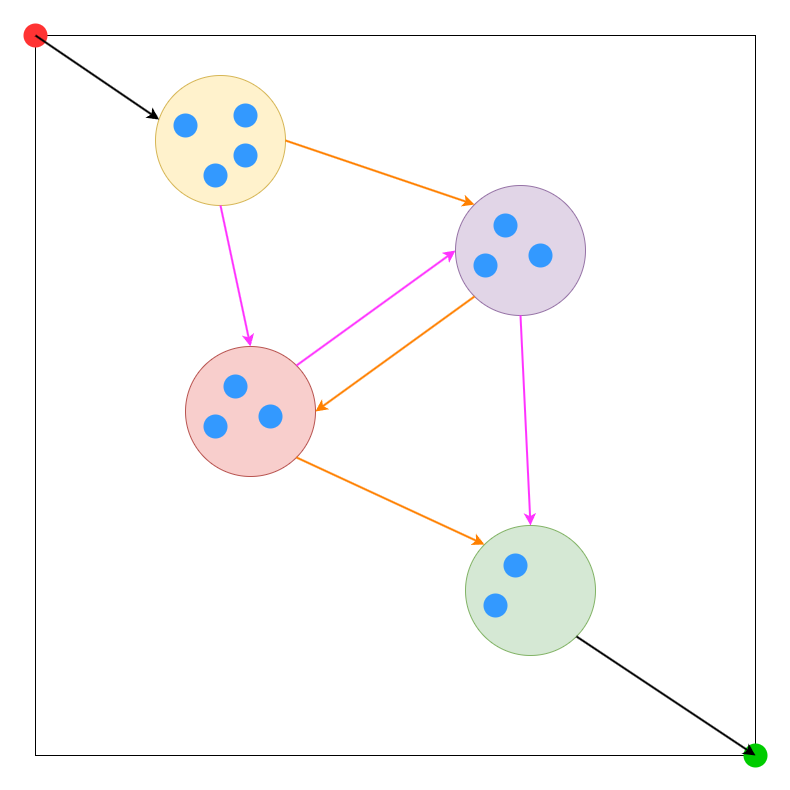

The diagram above was exported from draw.io. Its source (the exported page's mxGraphModel, read from the mxfile embedded in the PNG):
<mxGraphModel dx="1562" dy="909" grid="1" gridSize="10" guides="1" tooltips="1" connect="1" arrows="1" fold="1" page="1" pageScale="1" pageWidth="1169" pageHeight="827" math="0" shadow="0">
  <root>
    <mxCell id="0" />
    <mxCell id="1" parent="0" />
    <mxCell id="5GMZJ9ENTO9qW2mHocNx-1" value="" style="whiteSpace=wrap;html=1;aspect=fixed;movable=0;resizable=0;rotatable=0;deletable=0;editable=0;locked=1;connectable=0;" parent="1" vertex="1">
      <mxGeometry x="80" y="80" width="720" height="720" as="geometry" />
    </mxCell>
    <mxCell id="5GMZJ9ENTO9qW2mHocNx-2" value="" style="shape=waypoint;sketch=0;fillStyle=solid;size=6;pointerEvents=1;points=[];fillColor=none;resizable=0;rotatable=0;perimeter=centerPerimeter;snapToPoint=1;perimeterSpacing=4;strokeWidth=10;strokeColor=#FF3333;" parent="1" vertex="1">
      <mxGeometry x="70" y="70" width="20" height="20" as="geometry" />
    </mxCell>
    <mxCell id="5GMZJ9ENTO9qW2mHocNx-12" value="" style="ellipse;whiteSpace=wrap;html=1;aspect=fixed;fillColor=#fff2cc;strokeColor=#d6b656;" parent="1" vertex="1">
      <mxGeometry x="200" y="120" width="130" height="130" as="geometry" />
    </mxCell>
    <mxCell id="5GMZJ9ENTO9qW2mHocNx-9" value="" style="shape=waypoint;sketch=0;fillStyle=solid;size=6;pointerEvents=1;points=[];fillColor=none;resizable=0;rotatable=0;perimeter=centerPerimeter;snapToPoint=1;perimeterSpacing=4;strokeWidth=10;strokeColor=#00CC00;fontColor=#FFFFFF;" parent="1" vertex="1">
      <mxGeometry x="790" y="790" width="20" height="20" as="geometry" />
    </mxCell>
    <mxCell id="5GMZJ9ENTO9qW2mHocNx-3" value="" style="shape=waypoint;sketch=0;fillStyle=solid;size=6;pointerEvents=1;points=[];fillColor=none;resizable=0;rotatable=0;perimeter=centerPerimeter;snapToPoint=1;perimeterSpacing=4;strokeWidth=10;strokeColor=#3399FF;fontColor=#FFFFFF;" parent="1" vertex="1">
      <mxGeometry x="280" y="150" width="20" height="20" as="geometry" />
    </mxCell>
    <mxCell id="5GMZJ9ENTO9qW2mHocNx-15" value="" style="shape=waypoint;sketch=0;fillStyle=solid;size=6;pointerEvents=1;points=[];fillColor=none;resizable=0;rotatable=0;perimeter=centerPerimeter;snapToPoint=1;perimeterSpacing=4;strokeWidth=10;strokeColor=#3399FF;fontColor=#FFFFFF;" parent="1" vertex="1">
      <mxGeometry x="250" y="210" width="20" height="20" as="geometry" />
    </mxCell>
    <mxCell id="5GMZJ9ENTO9qW2mHocNx-16" value="" style="ellipse;whiteSpace=wrap;html=1;aspect=fixed;fillColor=#e1d5e7;strokeColor=#9673a6;" parent="1" vertex="1">
      <mxGeometry x="500" y="230" width="130" height="130" as="geometry" />
    </mxCell>
    <mxCell id="5GMZJ9ENTO9qW2mHocNx-4" value="" style="shape=waypoint;sketch=0;fillStyle=solid;size=6;pointerEvents=1;points=[];fillColor=none;resizable=0;rotatable=0;perimeter=centerPerimeter;snapToPoint=1;perimeterSpacing=4;strokeWidth=10;strokeColor=#3399FF;fontColor=#FFFFFF;" parent="1" vertex="1">
      <mxGeometry x="540" y="260" width="20" height="20" as="geometry" />
    </mxCell>
    <mxCell id="5GMZJ9ENTO9qW2mHocNx-13" value="" style="shape=waypoint;sketch=0;fillStyle=solid;size=6;pointerEvents=1;points=[];fillColor=none;resizable=0;rotatable=0;perimeter=centerPerimeter;snapToPoint=1;perimeterSpacing=4;strokeWidth=10;strokeColor=#3399FF;fontColor=#FFFFFF;" parent="1" vertex="1">
      <mxGeometry x="520" y="300" width="20" height="20" as="geometry" />
    </mxCell>
    <mxCell id="5GMZJ9ENTO9qW2mHocNx-14" value="" style="shape=waypoint;sketch=0;fillStyle=solid;size=6;pointerEvents=1;points=[];fillColor=none;resizable=0;rotatable=0;perimeter=centerPerimeter;snapToPoint=1;perimeterSpacing=4;strokeWidth=10;strokeColor=#3399FF;fontColor=#FFFFFF;" parent="1" vertex="1">
      <mxGeometry x="575" y="290" width="20" height="20" as="geometry" />
    </mxCell>
    <mxCell id="5GMZJ9ENTO9qW2mHocNx-11" value="" style="endArrow=classic;html=1;rounded=0;exitX=1;exitY=0.5;exitDx=0;exitDy=0;entryX=0;entryY=0;entryDx=0;entryDy=0;strokeWidth=2;strokeColor=#FF8000;" parent="1" source="5GMZJ9ENTO9qW2mHocNx-12" target="5GMZJ9ENTO9qW2mHocNx-16" edge="1">
      <mxGeometry width="50" height="50" relative="1" as="geometry">
        <mxPoint x="300" y="170" as="sourcePoint" />
        <mxPoint x="540" y="260" as="targetPoint" />
      </mxGeometry>
    </mxCell>
    <mxCell id="5GMZJ9ENTO9qW2mHocNx-17" value="" style="endArrow=classic;html=1;rounded=0;exitX=0.574;exitY=0.646;exitDx=0;exitDy=0;exitPerimeter=0;entryX=0.028;entryY=0.339;entryDx=0;entryDy=0;entryPerimeter=0;strokeWidth=2;" parent="1" source="5GMZJ9ENTO9qW2mHocNx-2" target="5GMZJ9ENTO9qW2mHocNx-12" edge="1">
      <mxGeometry width="50" height="50" relative="1" as="geometry">
        <mxPoint x="90" y="110" as="sourcePoint" />
        <mxPoint x="276" y="159" as="targetPoint" />
      </mxGeometry>
    </mxCell>
    <mxCell id="5GMZJ9ENTO9qW2mHocNx-18" value="" style="ellipse;whiteSpace=wrap;html=1;aspect=fixed;fillColor=#f8cecc;strokeColor=#b85450;" parent="1" vertex="1">
      <mxGeometry x="230" y="391" width="130" height="130" as="geometry" />
    </mxCell>
    <mxCell id="5GMZJ9ENTO9qW2mHocNx-19" value="" style="shape=waypoint;sketch=0;fillStyle=solid;size=6;pointerEvents=1;points=[];fillColor=none;resizable=0;rotatable=0;perimeter=centerPerimeter;snapToPoint=1;perimeterSpacing=4;strokeWidth=10;strokeColor=#3399FF;fontColor=#FFFFFF;" parent="1" vertex="1">
      <mxGeometry x="270" y="421" width="20" height="20" as="geometry" />
    </mxCell>
    <mxCell id="5GMZJ9ENTO9qW2mHocNx-20" value="" style="shape=waypoint;sketch=0;fillStyle=solid;size=6;pointerEvents=1;points=[];fillColor=none;resizable=0;rotatable=0;perimeter=centerPerimeter;snapToPoint=1;perimeterSpacing=4;strokeWidth=10;strokeColor=#3399FF;fontColor=#FFFFFF;" parent="1" vertex="1">
      <mxGeometry x="250" y="461" width="20" height="20" as="geometry" />
    </mxCell>
    <mxCell id="5GMZJ9ENTO9qW2mHocNx-21" value="" style="shape=waypoint;sketch=0;fillStyle=solid;size=6;pointerEvents=1;points=[];fillColor=none;resizable=0;rotatable=0;perimeter=centerPerimeter;snapToPoint=1;perimeterSpacing=4;strokeWidth=10;strokeColor=#3399FF;fontColor=#FFFFFF;" parent="1" vertex="1">
      <mxGeometry x="305" y="451" width="20" height="20" as="geometry" />
    </mxCell>
    <mxCell id="5GMZJ9ENTO9qW2mHocNx-22" value="" style="endArrow=classic;html=1;rounded=0;exitX=0;exitY=1;exitDx=0;exitDy=0;entryX=1;entryY=0.5;entryDx=0;entryDy=0;strokeWidth=2;strokeColor=#FF8000;" parent="1" source="5GMZJ9ENTO9qW2mHocNx-16" target="5GMZJ9ENTO9qW2mHocNx-18" edge="1">
      <mxGeometry width="50" height="50" relative="1" as="geometry">
        <mxPoint x="50" y="380" as="sourcePoint" />
        <mxPoint x="270" y="421" as="targetPoint" />
      </mxGeometry>
    </mxCell>
    <mxCell id="5GMZJ9ENTO9qW2mHocNx-23" value="" style="shape=waypoint;sketch=0;fillStyle=solid;size=6;pointerEvents=1;points=[];fillColor=none;resizable=0;rotatable=0;perimeter=centerPerimeter;snapToPoint=1;perimeterSpacing=4;strokeWidth=10;strokeColor=#3399FF;fontColor=#FFFFFF;" parent="1" vertex="1">
      <mxGeometry x="220" y="160" width="20" height="20" as="geometry" />
    </mxCell>
    <mxCell id="5GMZJ9ENTO9qW2mHocNx-24" value="" style="shape=waypoint;sketch=0;fillStyle=solid;size=6;pointerEvents=1;points=[];fillColor=none;resizable=0;rotatable=0;perimeter=centerPerimeter;snapToPoint=1;perimeterSpacing=4;strokeWidth=10;strokeColor=#3399FF;fontColor=#FFFFFF;" parent="1" vertex="1">
      <mxGeometry x="280" y="190" width="20" height="20" as="geometry" />
    </mxCell>
    <mxCell id="5GMZJ9ENTO9qW2mHocNx-25" value="" style="ellipse;whiteSpace=wrap;html=1;aspect=fixed;fillColor=#d5e8d4;strokeColor=#82b366;" parent="1" vertex="1">
      <mxGeometry x="510" y="570" width="130" height="130" as="geometry" />
    </mxCell>
    <mxCell id="5GMZJ9ENTO9qW2mHocNx-26" value="" style="shape=waypoint;sketch=0;fillStyle=solid;size=6;pointerEvents=1;points=[];fillColor=none;resizable=0;rotatable=0;perimeter=centerPerimeter;snapToPoint=1;perimeterSpacing=4;strokeWidth=10;strokeColor=#3399FF;fontColor=#FFFFFF;" parent="1" vertex="1">
      <mxGeometry x="550" y="600" width="20" height="20" as="geometry" />
    </mxCell>
    <mxCell id="5GMZJ9ENTO9qW2mHocNx-27" value="" style="shape=waypoint;sketch=0;fillStyle=solid;size=6;pointerEvents=1;points=[];fillColor=none;resizable=0;rotatable=0;perimeter=centerPerimeter;snapToPoint=1;perimeterSpacing=4;strokeWidth=10;strokeColor=#3399FF;fontColor=#FFFFFF;" parent="1" vertex="1">
      <mxGeometry x="530" y="640" width="20" height="20" as="geometry" />
    </mxCell>
    <mxCell id="5GMZJ9ENTO9qW2mHocNx-29" value="" style="endArrow=classic;html=1;rounded=0;exitX=1;exitY=1;exitDx=0;exitDy=0;entryX=0;entryY=0;entryDx=0;entryDy=0;strokeWidth=2;strokeColor=#FF8000;" parent="1" source="5GMZJ9ENTO9qW2mHocNx-18" target="5GMZJ9ENTO9qW2mHocNx-25" edge="1">
      <mxGeometry width="50" height="50" relative="1" as="geometry">
        <mxPoint x="815" y="580" as="sourcePoint" />
        <mxPoint x="560" y="655" as="targetPoint" />
      </mxGeometry>
    </mxCell>
    <mxCell id="5GMZJ9ENTO9qW2mHocNx-30" value="" style="endArrow=classic;html=1;rounded=0;exitX=1;exitY=1;exitDx=0;exitDy=0;entryX=0.199;entryY=0.254;entryDx=0;entryDy=0;entryPerimeter=0;strokeWidth=2;" parent="1" source="5GMZJ9ENTO9qW2mHocNx-25" target="5GMZJ9ENTO9qW2mHocNx-9" edge="1">
      <mxGeometry width="50" height="50" relative="1" as="geometry">
        <mxPoint x="604" y="690" as="sourcePoint" />
        <mxPoint x="790" y="781" as="targetPoint" />
      </mxGeometry>
    </mxCell>
    <mxCell id="xfBwIZMvxVg8qTzDTeeY-1" value="" style="endArrow=classic;html=1;rounded=0;exitX=0.5;exitY=1;exitDx=0;exitDy=0;entryX=0.5;entryY=0;entryDx=0;entryDy=0;strokeWidth=2;strokeColor=#FF33FF;" edge="1" parent="1" source="5GMZJ9ENTO9qW2mHocNx-12" target="5GMZJ9ENTO9qW2mHocNx-18">
      <mxGeometry width="50" height="50" relative="1" as="geometry">
        <mxPoint x="340" y="195" as="sourcePoint" />
        <mxPoint x="529" y="259" as="targetPoint" />
      </mxGeometry>
    </mxCell>
    <mxCell id="xfBwIZMvxVg8qTzDTeeY-2" value="" style="endArrow=classic;html=1;rounded=0;entryX=0;entryY=0.5;entryDx=0;entryDy=0;strokeWidth=2;strokeColor=#FF33FF;exitX=1;exitY=0;exitDx=0;exitDy=0;" edge="1" parent="1" source="5GMZJ9ENTO9qW2mHocNx-18" target="5GMZJ9ENTO9qW2mHocNx-16">
      <mxGeometry width="50" height="50" relative="1" as="geometry">
        <mxPoint x="500" y="450" as="sourcePoint" />
        <mxPoint x="305" y="401" as="targetPoint" />
      </mxGeometry>
    </mxCell>
    <mxCell id="xfBwIZMvxVg8qTzDTeeY-3" value="" style="endArrow=classic;html=1;rounded=0;exitX=0.5;exitY=1;exitDx=0;exitDy=0;entryX=0.5;entryY=0;entryDx=0;entryDy=0;strokeWidth=2;strokeColor=#FF33FF;" edge="1" parent="1" source="5GMZJ9ENTO9qW2mHocNx-16" target="5GMZJ9ENTO9qW2mHocNx-25">
      <mxGeometry width="50" height="50" relative="1" as="geometry">
        <mxPoint x="285" y="270" as="sourcePoint" />
        <mxPoint x="315" y="411" as="targetPoint" />
      </mxGeometry>
    </mxCell>
  </root>
</mxGraphModel>